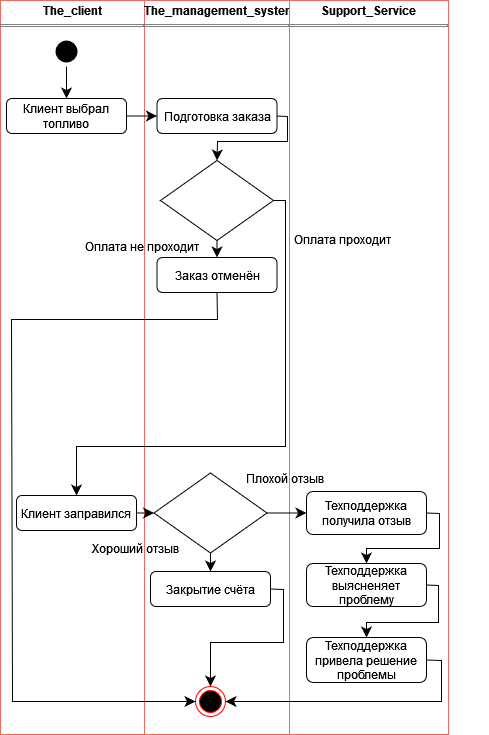

The diagram above was exported from draw.io. Its source (the exported page's mxGraphModel, read from the mxfile embedded in the PNG):
<mxGraphModel dx="303" dy="-19" grid="0" gridSize="10" guides="1" tooltips="1" connect="1" arrows="1" fold="1" page="0" pageScale="1" pageWidth="850" pageHeight="1100" math="0" shadow="0">
  <root>
    <mxCell id="RiOGSwsqicT4VaU8O1C7-0" />
    <mxCell id="RiOGSwsqicT4VaU8O1C7-1" parent="RiOGSwsqicT4VaU8O1C7-0" />
    <mxCell id="RiOGSwsqicT4VaU8O1C7-37" value="&lt;p style=&quot;margin:0px;margin-top:4px;text-align:center;&quot;&gt;&lt;b&gt;The_client&lt;/b&gt;&lt;/p&gt;&lt;hr size=&quot;1&quot; style=&quot;border-style:solid;&quot;&gt;&lt;div style=&quot;height:2px;&quot;&gt;&lt;/div&gt;" style="verticalAlign=top;align=left;overflow=fill;html=1;whiteSpace=wrap;movable=1;resizable=1;rotatable=1;deletable=1;editable=1;locked=0;connectable=1;strokeColor=#EA6B66;" vertex="1" parent="RiOGSwsqicT4VaU8O1C7-1">
      <mxGeometry x="437" y="896" width="144" height="734" as="geometry" />
    </mxCell>
    <mxCell id="RiOGSwsqicT4VaU8O1C7-38" value="&lt;p style=&quot;margin:0px;margin-top:4px;text-align:center;&quot;&gt;&lt;b&gt;Support_Service&lt;/b&gt;&lt;/p&gt;&lt;hr size=&quot;1&quot; style=&quot;border-style:solid;&quot;&gt;&lt;div style=&quot;height:2px;&quot;&gt;&lt;/div&gt;" style="verticalAlign=top;align=left;overflow=fill;html=1;whiteSpace=wrap;movable=1;resizable=1;rotatable=1;deletable=1;editable=1;locked=0;connectable=1;strokeColor=#EA6B66;" vertex="1" parent="RiOGSwsqicT4VaU8O1C7-1">
      <mxGeometry x="726" y="896" width="159" height="734" as="geometry" />
    </mxCell>
    <mxCell id="RiOGSwsqicT4VaU8O1C7-39" value="&lt;p style=&quot;margin:0px;margin-top:4px;text-align:center;&quot;&gt;&lt;b&gt;The_management_system&lt;/b&gt;&lt;/p&gt;&lt;hr size=&quot;1&quot; style=&quot;border-style:solid;&quot;&gt;&lt;div style=&quot;height:2px;&quot;&gt;&lt;/div&gt;" style="verticalAlign=top;align=left;overflow=fill;html=1;whiteSpace=wrap;movable=1;resizable=1;rotatable=1;deletable=1;editable=1;locked=0;connectable=1;strokeColor=#EA6B66;" vertex="1" parent="RiOGSwsqicT4VaU8O1C7-1">
      <mxGeometry x="581" y="896" width="145" height="734" as="geometry" />
    </mxCell>
    <mxCell id="RiOGSwsqicT4VaU8O1C7-40" style="edgeStyle=none;curved=0;rounded=0;orthogonalLoop=1;jettySize=auto;html=1;exitX=0.5;exitY=1;exitDx=0;exitDy=0;entryX=0.5;entryY=0;entryDx=0;entryDy=0;fontSize=12;startSize=8;endSize=8;movable=1;resizable=1;rotatable=1;deletable=1;editable=1;locked=0;connectable=1;" edge="1" parent="RiOGSwsqicT4VaU8O1C7-1" source="RiOGSwsqicT4VaU8O1C7-51" target="RiOGSwsqicT4VaU8O1C7-55">
      <mxGeometry relative="1" as="geometry">
        <Array as="points" />
        <mxPoint x="707" y="1579" as="sourcePoint" />
        <mxPoint x="637" y="1660" as="targetPoint" />
      </mxGeometry>
    </mxCell>
    <mxCell id="RiOGSwsqicT4VaU8O1C7-41" style="edgeStyle=none;curved=1;rounded=0;orthogonalLoop=1;jettySize=auto;html=1;exitX=1;exitY=0.5;exitDx=0;exitDy=0;entryX=0;entryY=0.5;entryDx=0;entryDy=0;fontSize=12;startSize=8;endSize=8;movable=1;resizable=1;rotatable=1;deletable=1;editable=1;locked=0;connectable=1;" edge="1" parent="RiOGSwsqicT4VaU8O1C7-1" source="RiOGSwsqicT4VaU8O1C7-51" target="RiOGSwsqicT4VaU8O1C7-56">
      <mxGeometry relative="1" as="geometry">
        <mxPoint x="707" y="1549" as="sourcePoint" />
        <mxPoint x="821" y="1549" as="targetPoint" />
      </mxGeometry>
    </mxCell>
    <mxCell id="RiOGSwsqicT4VaU8O1C7-42" style="edgeStyle=none;curved=0;rounded=0;orthogonalLoop=1;jettySize=auto;html=1;exitX=1;exitY=0.5;exitDx=0;exitDy=0;entryX=1;entryY=0.5;entryDx=0;entryDy=0;fontSize=12;startSize=8;endSize=8;movable=1;resizable=1;rotatable=1;deletable=1;editable=1;locked=0;connectable=1;" edge="1" parent="RiOGSwsqicT4VaU8O1C7-1" source="RiOGSwsqicT4VaU8O1C7-58" target="RiOGSwsqicT4VaU8O1C7-49">
      <mxGeometry relative="1" as="geometry">
        <Array as="points">
          <mxPoint x="878" y="1556" />
          <mxPoint x="878" y="1597" />
        </Array>
        <mxPoint x="961" y="1899" as="sourcePoint" />
      </mxGeometry>
    </mxCell>
    <mxCell id="RiOGSwsqicT4VaU8O1C7-43" style="edgeStyle=none;curved=0;rounded=0;orthogonalLoop=1;jettySize=auto;html=1;exitX=0.5;exitY=1;exitDx=0;exitDy=0;entryX=0.5;entryY=0;entryDx=0;entryDy=0;fontSize=12;startSize=8;endSize=8;movable=1;resizable=1;rotatable=1;deletable=1;editable=1;locked=0;connectable=1;" edge="1" parent="RiOGSwsqicT4VaU8O1C7-1" source="RiOGSwsqicT4VaU8O1C7-44" target="RiOGSwsqicT4VaU8O1C7-53">
      <mxGeometry relative="1" as="geometry">
        <mxPoint x="503" y="987" as="targetPoint" />
      </mxGeometry>
    </mxCell>
    <mxCell id="RiOGSwsqicT4VaU8O1C7-44" value="" style="ellipse;html=1;shape=endState;fillColor=#000000;strokeColor=none;movable=1;resizable=1;rotatable=1;deletable=1;editable=1;locked=0;connectable=1;" vertex="1" parent="RiOGSwsqicT4VaU8O1C7-1">
      <mxGeometry x="488" y="932" width="30" height="30" as="geometry" />
    </mxCell>
    <mxCell id="RiOGSwsqicT4VaU8O1C7-45" style="edgeStyle=none;curved=0;rounded=0;orthogonalLoop=1;jettySize=auto;html=1;exitX=1;exitY=0.5;exitDx=0;exitDy=0;entryX=0.5;entryY=0;entryDx=0;entryDy=0;fontSize=12;startSize=8;endSize=8;movable=1;resizable=1;rotatable=1;deletable=1;editable=1;locked=0;connectable=1;" edge="1" parent="RiOGSwsqicT4VaU8O1C7-1" source="RiOGSwsqicT4VaU8O1C7-55" target="RiOGSwsqicT4VaU8O1C7-49">
      <mxGeometry relative="1" as="geometry">
        <Array as="points">
          <mxPoint x="720" y="1485" />
          <mxPoint x="720" y="1538" />
          <mxPoint x="647" y="1538" />
        </Array>
        <mxPoint x="707" y="1750" as="sourcePoint" />
      </mxGeometry>
    </mxCell>
    <mxCell id="RiOGSwsqicT4VaU8O1C7-46" style="edgeStyle=none;curved=0;rounded=0;orthogonalLoop=1;jettySize=auto;html=1;exitX=1;exitY=0.5;exitDx=0;exitDy=0;entryX=0.5;entryY=0;entryDx=0;entryDy=0;fontSize=12;startSize=8;endSize=8;movable=1;resizable=1;rotatable=1;deletable=1;editable=1;locked=0;connectable=1;" edge="1" parent="RiOGSwsqicT4VaU8O1C7-1" source="RiOGSwsqicT4VaU8O1C7-82" target="RiOGSwsqicT4VaU8O1C7-54">
      <mxGeometry relative="1" as="geometry">
        <Array as="points">
          <mxPoint x="722" y="1096" />
          <mxPoint x="722" y="1342" />
          <mxPoint x="513" y="1342" />
        </Array>
        <mxPoint x="573" y="1071.5" as="sourcePoint" />
        <mxPoint x="503" y="1153" as="targetPoint" />
      </mxGeometry>
    </mxCell>
    <mxCell id="RiOGSwsqicT4VaU8O1C7-47" style="edgeStyle=none;curved=0;rounded=0;orthogonalLoop=1;jettySize=auto;html=1;exitX=1;exitY=0.5;exitDx=0;exitDy=0;entryX=0.5;entryY=0;entryDx=0;entryDy=0;fontSize=12;startSize=8;endSize=8;movable=1;resizable=1;rotatable=1;deletable=1;editable=1;locked=0;connectable=1;" edge="1" parent="RiOGSwsqicT4VaU8O1C7-1" source="RiOGSwsqicT4VaU8O1C7-56" target="RiOGSwsqicT4VaU8O1C7-57">
      <mxGeometry relative="1" as="geometry">
        <Array as="points">
          <mxPoint x="876" y="1409" />
          <mxPoint x="876" y="1444" />
          <mxPoint x="803" y="1444" />
        </Array>
        <mxPoint x="871" y="1579" as="sourcePoint" />
        <mxPoint x="801" y="1651" as="targetPoint" />
      </mxGeometry>
    </mxCell>
    <mxCell id="RiOGSwsqicT4VaU8O1C7-48" style="edgeStyle=none;curved=0;rounded=0;orthogonalLoop=1;jettySize=auto;html=1;exitX=1;exitY=0.5;exitDx=0;exitDy=0;entryX=0.5;entryY=0;entryDx=0;entryDy=0;fontSize=12;startSize=8;endSize=8;movable=1;resizable=1;rotatable=1;deletable=1;editable=1;locked=0;connectable=1;" edge="1" parent="RiOGSwsqicT4VaU8O1C7-1" source="RiOGSwsqicT4VaU8O1C7-57" target="RiOGSwsqicT4VaU8O1C7-58">
      <mxGeometry relative="1" as="geometry">
        <Array as="points">
          <mxPoint x="875" y="1481" />
          <mxPoint x="875" y="1518" />
          <mxPoint x="803" y="1518" />
        </Array>
        <mxPoint x="871" y="1726" as="sourcePoint" />
        <mxPoint x="801" y="1797" as="targetPoint" />
      </mxGeometry>
    </mxCell>
    <mxCell id="RiOGSwsqicT4VaU8O1C7-49" value="" style="ellipse;html=1;shape=endState;fillColor=#000000;strokeColor=#ff0000;movable=1;resizable=1;rotatable=1;deletable=1;editable=1;locked=0;connectable=1;" vertex="1" parent="RiOGSwsqicT4VaU8O1C7-1">
      <mxGeometry x="632" y="1582" width="30" height="30" as="geometry" />
    </mxCell>
    <mxCell id="RiOGSwsqicT4VaU8O1C7-50" style="edgeStyle=none;curved=1;rounded=0;orthogonalLoop=1;jettySize=auto;html=1;exitX=1;exitY=0.5;exitDx=0;exitDy=0;entryX=0;entryY=0.5;entryDx=0;entryDy=0;fontSize=12;startSize=8;endSize=8;movable=1;resizable=1;rotatable=1;deletable=1;editable=1;locked=0;connectable=1;" edge="1" parent="RiOGSwsqicT4VaU8O1C7-1" source="RiOGSwsqicT4VaU8O1C7-54" target="RiOGSwsqicT4VaU8O1C7-51">
      <mxGeometry relative="1" as="geometry">
        <mxPoint x="502" y="1564" as="sourcePoint" />
        <mxPoint x="567" y="1564" as="targetPoint" />
      </mxGeometry>
    </mxCell>
    <mxCell id="RiOGSwsqicT4VaU8O1C7-51" value="" style="rhombus;whiteSpace=wrap;html=1;movable=1;resizable=1;rotatable=1;deletable=1;editable=1;locked=0;connectable=1;" vertex="1" parent="RiOGSwsqicT4VaU8O1C7-1">
      <mxGeometry x="590.5" y="1368.5" width="113" height="80" as="geometry" />
    </mxCell>
    <mxCell id="RiOGSwsqicT4VaU8O1C7-52" style="edgeStyle=none;curved=1;rounded=0;orthogonalLoop=1;jettySize=auto;html=1;exitX=1;exitY=0.5;exitDx=0;exitDy=0;entryX=0;entryY=0.5;entryDx=0;entryDy=0;fontSize=12;startSize=8;endSize=8;" edge="1" parent="RiOGSwsqicT4VaU8O1C7-1" source="RiOGSwsqicT4VaU8O1C7-53" target="RiOGSwsqicT4VaU8O1C7-80">
      <mxGeometry relative="1" as="geometry" />
    </mxCell>
    <mxCell id="RiOGSwsqicT4VaU8O1C7-53" value="Клиент выбрал топливо" style="rounded=1;whiteSpace=wrap;html=1;movable=1;resizable=1;rotatable=1;deletable=1;editable=1;locked=0;connectable=1;" vertex="1" parent="RiOGSwsqicT4VaU8O1C7-1">
      <mxGeometry x="443" y="994" width="120" height="35" as="geometry" />
    </mxCell>
    <mxCell id="RiOGSwsqicT4VaU8O1C7-54" value="Клиент заправился" style="rounded=1;whiteSpace=wrap;html=1;movable=1;resizable=1;rotatable=1;deletable=1;editable=1;locked=0;connectable=1;" vertex="1" parent="RiOGSwsqicT4VaU8O1C7-1">
      <mxGeometry x="453" y="1391" width="120" height="35" as="geometry" />
    </mxCell>
    <mxCell id="RiOGSwsqicT4VaU8O1C7-55" value="Закрытие счёта" style="rounded=1;whiteSpace=wrap;html=1;movable=1;resizable=1;rotatable=1;deletable=1;editable=1;locked=0;connectable=1;" vertex="1" parent="RiOGSwsqicT4VaU8O1C7-1">
      <mxGeometry x="587" y="1467" width="120" height="35" as="geometry" />
    </mxCell>
    <mxCell id="RiOGSwsqicT4VaU8O1C7-56" value="Техподдержка получила отзыв" style="rounded=1;whiteSpace=wrap;html=1;movable=1;resizable=1;rotatable=1;deletable=1;editable=1;locked=0;connectable=1;" vertex="1" parent="RiOGSwsqicT4VaU8O1C7-1">
      <mxGeometry x="743" y="1387" width="120" height="43" as="geometry" />
    </mxCell>
    <mxCell id="RiOGSwsqicT4VaU8O1C7-57" value="Техподдержка выясненяет проблему" style="rounded=1;whiteSpace=wrap;html=1;movable=1;resizable=1;rotatable=1;deletable=1;editable=1;locked=0;connectable=1;" vertex="1" parent="RiOGSwsqicT4VaU8O1C7-1">
      <mxGeometry x="743" y="1459" width="120" height="43" as="geometry" />
    </mxCell>
    <mxCell id="RiOGSwsqicT4VaU8O1C7-58" value="Техподдержка привела решение проблемы" style="rounded=1;whiteSpace=wrap;html=1;movable=1;resizable=1;rotatable=1;deletable=1;editable=1;locked=0;connectable=1;" vertex="1" parent="RiOGSwsqicT4VaU8O1C7-1">
      <mxGeometry x="743" y="1533" width="120" height="45" as="geometry" />
    </mxCell>
    <mxCell id="RiOGSwsqicT4VaU8O1C7-59" value="Хороший отзыв" style="text;whiteSpace=wrap;html=1;" vertex="1" parent="RiOGSwsqicT4VaU8O1C7-1">
      <mxGeometry x="527" y="1431" width="221" height="36" as="geometry" />
    </mxCell>
    <mxCell id="RiOGSwsqicT4VaU8O1C7-60" value="Плохой отзыв" style="text;whiteSpace=wrap;html=1;" vertex="1" parent="RiOGSwsqicT4VaU8O1C7-1">
      <mxGeometry x="680.5" y="1361" width="245" height="36" as="geometry" />
    </mxCell>
    <mxCell id="RiOGSwsqicT4VaU8O1C7-79" style="edgeStyle=none;curved=0;rounded=0;orthogonalLoop=1;jettySize=auto;html=1;exitX=1;exitY=0.5;exitDx=0;exitDy=0;entryX=0.5;entryY=0;entryDx=0;entryDy=0;fontSize=12;startSize=8;endSize=8;" edge="1" parent="RiOGSwsqicT4VaU8O1C7-1" source="RiOGSwsqicT4VaU8O1C7-80" target="RiOGSwsqicT4VaU8O1C7-82">
      <mxGeometry relative="1" as="geometry">
        <Array as="points">
          <mxPoint x="724" y="1012" />
          <mxPoint x="724" y="1037" />
          <mxPoint x="654" y="1037" />
        </Array>
      </mxGeometry>
    </mxCell>
    <mxCell id="RiOGSwsqicT4VaU8O1C7-80" value="Подготовка заказа" style="rounded=1;whiteSpace=wrap;html=1;movable=1;resizable=1;rotatable=1;deletable=1;editable=1;locked=0;connectable=1;" vertex="1" parent="RiOGSwsqicT4VaU8O1C7-1">
      <mxGeometry x="593.5" y="994" width="120" height="35" as="geometry" />
    </mxCell>
    <mxCell id="RiOGSwsqicT4VaU8O1C7-81" style="edgeStyle=none;curved=1;rounded=0;orthogonalLoop=1;jettySize=auto;html=1;exitX=0.5;exitY=1;exitDx=0;exitDy=0;entryX=0.5;entryY=0;entryDx=0;entryDy=0;fontSize=12;startSize=8;endSize=8;" edge="1" parent="RiOGSwsqicT4VaU8O1C7-1" source="RiOGSwsqicT4VaU8O1C7-82" target="RiOGSwsqicT4VaU8O1C7-84">
      <mxGeometry relative="1" as="geometry" />
    </mxCell>
    <mxCell id="RiOGSwsqicT4VaU8O1C7-82" value="" style="rhombus;whiteSpace=wrap;html=1;movable=1;resizable=1;rotatable=1;deletable=1;editable=1;locked=0;connectable=1;" vertex="1" parent="RiOGSwsqicT4VaU8O1C7-1">
      <mxGeometry x="597" y="1056" width="113" height="80" as="geometry" />
    </mxCell>
    <mxCell id="RiOGSwsqicT4VaU8O1C7-83" style="edgeStyle=none;curved=0;rounded=0;orthogonalLoop=1;jettySize=auto;html=1;exitX=0.5;exitY=1;exitDx=0;exitDy=0;entryX=0;entryY=0.5;entryDx=0;entryDy=0;fontSize=12;startSize=8;endSize=8;" edge="1" parent="RiOGSwsqicT4VaU8O1C7-1" source="RiOGSwsqicT4VaU8O1C7-84" target="RiOGSwsqicT4VaU8O1C7-49">
      <mxGeometry relative="1" as="geometry">
        <Array as="points">
          <mxPoint x="654" y="1215" />
          <mxPoint x="448" y="1215" />
          <mxPoint x="449" y="1597" />
        </Array>
      </mxGeometry>
    </mxCell>
    <mxCell id="RiOGSwsqicT4VaU8O1C7-84" value="Заказ отменён" style="rounded=1;whiteSpace=wrap;html=1;movable=1;resizable=1;rotatable=1;deletable=1;editable=1;locked=0;connectable=1;" vertex="1" parent="RiOGSwsqicT4VaU8O1C7-1">
      <mxGeometry x="593.5" y="1153" width="120" height="35" as="geometry" />
    </mxCell>
    <mxCell id="RiOGSwsqicT4VaU8O1C7-85" value="Оплата не проходит" style="text;whiteSpace=wrap;html=1;" vertex="1" parent="RiOGSwsqicT4VaU8O1C7-1">
      <mxGeometry x="519.9966666666668" y="1129.0033333333336" width="142" height="36" as="geometry" />
    </mxCell>
    <mxCell id="RiOGSwsqicT4VaU8O1C7-86" value="Оплата проходит" style="text;whiteSpace=wrap;html=1;" vertex="1" parent="RiOGSwsqicT4VaU8O1C7-1">
      <mxGeometry x="729" y="1122" width="142" height="36" as="geometry" />
    </mxCell>
  </root>
</mxGraphModel>